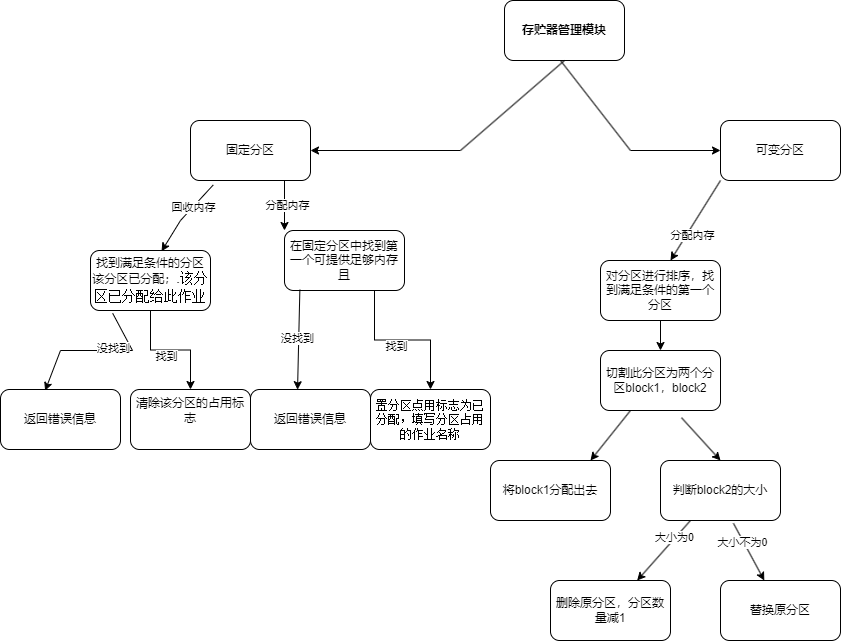

The diagram above was exported from draw.io. Its source (the exported page's mxGraphModel, read from the mxfile embedded in the PNG):
<mxGraphModel dx="2389" dy="818" grid="1" gridSize="10" guides="1" tooltips="1" connect="1" arrows="1" fold="1" page="1" pageScale="1" pageWidth="827" pageHeight="1169" math="0" shadow="0">
  <root>
    <mxCell id="WIyWlLk6GJQsqaUBKTNV-0" />
    <mxCell id="WIyWlLk6GJQsqaUBKTNV-1" parent="WIyWlLk6GJQsqaUBKTNV-0" />
    <mxCell id="vNj8w51jnFbgNjmz4FgH-3" value="在固定分区中找到第一个可提供足够内存且" style="rounded=1;whiteSpace=wrap;html=1;" vertex="1" parent="WIyWlLk6GJQsqaUBKTNV-1">
      <mxGeometry x="134" y="250" width="120" height="60" as="geometry" />
    </mxCell>
    <mxCell id="vNj8w51jnFbgNjmz4FgH-4" value="&lt;b&gt;存贮器管理模块&lt;/b&gt;" style="rounded=1;whiteSpace=wrap;html=1;" vertex="1" parent="WIyWlLk6GJQsqaUBKTNV-1">
      <mxGeometry x="354" y="20" width="120" height="60" as="geometry" />
    </mxCell>
    <mxCell id="vNj8w51jnFbgNjmz4FgH-5" value="" style="endArrow=none;html=1;rounded=0;exitX=0.5;exitY=1;exitDx=0;exitDy=0;" edge="1" parent="WIyWlLk6GJQsqaUBKTNV-1" source="vNj8w51jnFbgNjmz4FgH-4">
      <mxGeometry width="50" height="50" relative="1" as="geometry">
        <mxPoint x="390" y="430" as="sourcePoint" />
        <mxPoint x="310" y="170" as="targetPoint" />
      </mxGeometry>
    </mxCell>
    <mxCell id="vNj8w51jnFbgNjmz4FgH-6" value="" style="endArrow=classic;html=1;rounded=0;" edge="1" parent="WIyWlLk6GJQsqaUBKTNV-1">
      <mxGeometry width="50" height="50" relative="1" as="geometry">
        <mxPoint x="310" y="170" as="sourcePoint" />
        <mxPoint x="160" y="170" as="targetPoint" />
      </mxGeometry>
    </mxCell>
    <mxCell id="vNj8w51jnFbgNjmz4FgH-8" value="" style="edgeStyle=orthogonalEdgeStyle;rounded=0;orthogonalLoop=1;jettySize=auto;html=1;" edge="1" parent="WIyWlLk6GJQsqaUBKTNV-1" source="vNj8w51jnFbgNjmz4FgH-7" target="vNj8w51jnFbgNjmz4FgH-3">
      <mxGeometry relative="1" as="geometry">
        <Array as="points">
          <mxPoint x="140" y="260" />
          <mxPoint x="140" y="260" />
        </Array>
      </mxGeometry>
    </mxCell>
    <mxCell id="vNj8w51jnFbgNjmz4FgH-9" value="分配内存" style="edgeLabel;html=1;align=center;verticalAlign=middle;resizable=0;points=[];" vertex="1" connectable="0" parent="vNj8w51jnFbgNjmz4FgH-8">
      <mxGeometry x="-0.055" y="2" relative="1" as="geometry">
        <mxPoint as="offset" />
      </mxGeometry>
    </mxCell>
    <mxCell id="vNj8w51jnFbgNjmz4FgH-7" value="固定分区" style="rounded=1;whiteSpace=wrap;html=1;" vertex="1" parent="WIyWlLk6GJQsqaUBKTNV-1">
      <mxGeometry x="40" y="140" width="120" height="60" as="geometry" />
    </mxCell>
    <mxCell id="vNj8w51jnFbgNjmz4FgH-11" value="" style="endArrow=classic;html=1;rounded=0;exitX=0.19;exitY=1.073;exitDx=0;exitDy=0;exitPerimeter=0;entryX=0.592;entryY=0.013;entryDx=0;entryDy=0;entryPerimeter=0;" edge="1" parent="WIyWlLk6GJQsqaUBKTNV-1" source="vNj8w51jnFbgNjmz4FgH-7" target="vNj8w51jnFbgNjmz4FgH-12">
      <mxGeometry width="50" height="50" relative="1" as="geometry">
        <mxPoint x="290" y="430" as="sourcePoint" />
        <mxPoint x="63" y="280" as="targetPoint" />
        <Array as="points">
          <mxPoint x="30" y="240" />
        </Array>
      </mxGeometry>
    </mxCell>
    <mxCell id="vNj8w51jnFbgNjmz4FgH-13" value="回收内存" style="edgeLabel;html=1;align=center;verticalAlign=middle;resizable=0;points=[];" vertex="1" connectable="0" parent="vNj8w51jnFbgNjmz4FgH-11">
      <mxGeometry x="-0.3012" relative="1" as="geometry">
        <mxPoint as="offset" />
      </mxGeometry>
    </mxCell>
    <mxCell id="vNj8w51jnFbgNjmz4FgH-15" value="" style="edgeStyle=orthogonalEdgeStyle;rounded=0;orthogonalLoop=1;jettySize=auto;html=1;" edge="1" parent="WIyWlLk6GJQsqaUBKTNV-1" source="vNj8w51jnFbgNjmz4FgH-12" target="vNj8w51jnFbgNjmz4FgH-14">
      <mxGeometry relative="1" as="geometry" />
    </mxCell>
    <mxCell id="vNj8w51jnFbgNjmz4FgH-16" value="找到" style="edgeLabel;html=1;align=center;verticalAlign=middle;resizable=0;points=[];" vertex="1" connectable="0" parent="vNj8w51jnFbgNjmz4FgH-15">
      <mxGeometry x="-0.084" y="-6" relative="1" as="geometry">
        <mxPoint as="offset" />
      </mxGeometry>
    </mxCell>
    <mxCell id="vNj8w51jnFbgNjmz4FgH-12" value="找到满足条件的分区该分区已分配；&lt;span style=&quot;font-size:10.5pt;mso-bidi-font-size:12.0pt;font-family:&amp;quot;Times New Roman&amp;quot;,serif;&lt;br/&gt;mso-fareast-font-family:宋体;mso-font-kerning:1.0pt;mso-ansi-language:EN-US;&lt;br/&gt;mso-fareast-language:ZH-CN;mso-bidi-language:AR-SA&quot; lang=&quot;EN-US&quot;&gt;.&lt;/span&gt;&lt;span style=&quot;font-size:10.5pt;mso-bidi-font-size:12.0pt;font-family:宋体;mso-ascii-font-family:&lt;br/&gt;&amp;quot;Times New Roman&amp;quot;;mso-hansi-font-family:&amp;quot;Times New Roman&amp;quot;;mso-bidi-font-family:&lt;br/&gt;&amp;quot;Times New Roman&amp;quot;;mso-font-kerning:1.0pt;mso-ansi-language:EN-US;mso-fareast-language:&lt;br/&gt;ZH-CN;mso-bidi-language:AR-SA&quot;&gt;该分区已分配给此作业&lt;/span&gt;" style="rounded=1;whiteSpace=wrap;html=1;" vertex="1" parent="WIyWlLk6GJQsqaUBKTNV-1">
      <mxGeometry x="-60" y="270" width="120" height="60" as="geometry" />
    </mxCell>
    <mxCell id="vNj8w51jnFbgNjmz4FgH-14" value="清除该分区的占用标志&lt;span style=&quot;font-size:10.5pt;mso-bidi-font-size:12.0pt;font-family:&amp;quot;Times New Roman&amp;quot;,serif;&lt;br/&gt;mso-fareast-font-family:宋体;mso-font-kerning:1.0pt;mso-ansi-language:EN-US;&lt;br/&gt;mso-fareast-language:ZH-CN;mso-bidi-language:AR-SA&quot; lang=&quot;EN-US&quot;&gt;&lt;br&gt;&amp;nbsp;&lt;/span&gt;" style="whiteSpace=wrap;html=1;rounded=1;" vertex="1" parent="WIyWlLk6GJQsqaUBKTNV-1">
      <mxGeometry x="-20" y="409" width="120" height="60" as="geometry" />
    </mxCell>
    <mxCell id="vNj8w51jnFbgNjmz4FgH-18" value="返回错误信息" style="whiteSpace=wrap;html=1;rounded=1;" vertex="1" parent="WIyWlLk6GJQsqaUBKTNV-1">
      <mxGeometry x="-150" y="409" width="120" height="60" as="geometry" />
    </mxCell>
    <mxCell id="vNj8w51jnFbgNjmz4FgH-20" value="" style="endArrow=classic;html=1;rounded=0;exitX=0.185;exitY=1.047;exitDx=0;exitDy=0;exitPerimeter=0;entryX=0.372;entryY=0.02;entryDx=0;entryDy=0;entryPerimeter=0;" edge="1" parent="WIyWlLk6GJQsqaUBKTNV-1" source="vNj8w51jnFbgNjmz4FgH-12" target="vNj8w51jnFbgNjmz4FgH-18">
      <mxGeometry width="50" height="50" relative="1" as="geometry">
        <mxPoint x="290" y="430" as="sourcePoint" />
        <mxPoint x="340" y="380" as="targetPoint" />
        <Array as="points">
          <mxPoint x="-18" y="370" />
          <mxPoint x="-90" y="370" />
        </Array>
      </mxGeometry>
    </mxCell>
    <mxCell id="vNj8w51jnFbgNjmz4FgH-21" value="没找到" style="edgeLabel;html=1;align=center;verticalAlign=middle;resizable=0;points=[];" vertex="1" connectable="0" parent="vNj8w51jnFbgNjmz4FgH-20">
      <mxGeometry x="-0.217" y="-3" relative="1" as="geometry">
        <mxPoint as="offset" />
      </mxGeometry>
    </mxCell>
    <mxCell id="vNj8w51jnFbgNjmz4FgH-22" value="" style="edgeStyle=orthogonalEdgeStyle;rounded=0;orthogonalLoop=1;jettySize=auto;html=1;exitX=0.75;exitY=1;exitDx=0;exitDy=0;" edge="1" parent="WIyWlLk6GJQsqaUBKTNV-1" target="vNj8w51jnFbgNjmz4FgH-24" source="vNj8w51jnFbgNjmz4FgH-3">
      <mxGeometry relative="1" as="geometry">
        <mxPoint x="210" y="340" as="sourcePoint" />
      </mxGeometry>
    </mxCell>
    <mxCell id="vNj8w51jnFbgNjmz4FgH-23" value="找到" style="edgeLabel;html=1;align=center;verticalAlign=middle;resizable=0;points=[];" vertex="1" connectable="0" parent="vNj8w51jnFbgNjmz4FgH-22">
      <mxGeometry x="-0.084" y="-6" relative="1" as="geometry">
        <mxPoint as="offset" />
      </mxGeometry>
    </mxCell>
    <mxCell id="vNj8w51jnFbgNjmz4FgH-24" value="&lt;span style=&quot;font-size:&lt;br/&gt;10.5pt;mso-bidi-font-size:12.0pt;font-family:&amp;quot;Times New Roman&amp;quot;,serif;&lt;br/&gt;mso-fareast-font-family:宋体;mso-font-kerning:1.0pt;mso-ansi-language:EN-US;&lt;br/&gt;mso-fareast-language:ZH-CN;mso-bidi-language:AR-SA&quot; lang=&quot;EN-US&quot;&gt;置分区点用标志为已分配，填写分区占用的作业名称&lt;br&gt;&lt;/span&gt;" style="whiteSpace=wrap;html=1;rounded=1;" vertex="1" parent="WIyWlLk6GJQsqaUBKTNV-1">
      <mxGeometry x="220" y="409" width="120" height="60" as="geometry" />
    </mxCell>
    <mxCell id="vNj8w51jnFbgNjmz4FgH-25" value="返回错误信息" style="whiteSpace=wrap;html=1;rounded=1;" vertex="1" parent="WIyWlLk6GJQsqaUBKTNV-1">
      <mxGeometry x="100" y="409" width="120" height="60" as="geometry" />
    </mxCell>
    <mxCell id="vNj8w51jnFbgNjmz4FgH-29" value="" style="endArrow=classic;html=1;rounded=0;exitX=0.128;exitY=0.987;exitDx=0;exitDy=0;exitPerimeter=0;entryX=0.392;entryY=0.003;entryDx=0;entryDy=0;entryPerimeter=0;" edge="1" parent="WIyWlLk6GJQsqaUBKTNV-1" source="vNj8w51jnFbgNjmz4FgH-3" target="vNj8w51jnFbgNjmz4FgH-25">
      <mxGeometry width="50" height="50" relative="1" as="geometry">
        <mxPoint x="290" y="430" as="sourcePoint" />
        <mxPoint x="340" y="380" as="targetPoint" />
      </mxGeometry>
    </mxCell>
    <mxCell id="vNj8w51jnFbgNjmz4FgH-30" value="没找到" style="edgeLabel;html=1;align=center;verticalAlign=middle;resizable=0;points=[];" vertex="1" connectable="0" parent="vNj8w51jnFbgNjmz4FgH-29">
      <mxGeometry x="-0.0471" y="-2" relative="1" as="geometry">
        <mxPoint as="offset" />
      </mxGeometry>
    </mxCell>
    <mxCell id="vNj8w51jnFbgNjmz4FgH-31" value="" style="endArrow=none;html=1;rounded=0;" edge="1" parent="WIyWlLk6GJQsqaUBKTNV-1">
      <mxGeometry width="50" height="50" relative="1" as="geometry">
        <mxPoint x="410" y="80" as="sourcePoint" />
        <mxPoint x="480" y="170" as="targetPoint" />
      </mxGeometry>
    </mxCell>
    <mxCell id="vNj8w51jnFbgNjmz4FgH-32" value="" style="endArrow=classic;html=1;rounded=0;" edge="1" parent="WIyWlLk6GJQsqaUBKTNV-1" target="vNj8w51jnFbgNjmz4FgH-33">
      <mxGeometry width="50" height="50" relative="1" as="geometry">
        <mxPoint x="480" y="170" as="sourcePoint" />
        <mxPoint x="590" y="170" as="targetPoint" />
      </mxGeometry>
    </mxCell>
    <mxCell id="vNj8w51jnFbgNjmz4FgH-33" value="可变分区" style="rounded=1;whiteSpace=wrap;html=1;" vertex="1" parent="WIyWlLk6GJQsqaUBKTNV-1">
      <mxGeometry x="570" y="140" width="120" height="60" as="geometry" />
    </mxCell>
    <mxCell id="vNj8w51jnFbgNjmz4FgH-35" value="" style="endArrow=classic;html=1;rounded=0;exitX=0;exitY=1;exitDx=0;exitDy=0;" edge="1" parent="WIyWlLk6GJQsqaUBKTNV-1" source="vNj8w51jnFbgNjmz4FgH-33">
      <mxGeometry width="50" height="50" relative="1" as="geometry">
        <mxPoint x="390" y="430" as="sourcePoint" />
        <mxPoint x="520" y="280" as="targetPoint" />
      </mxGeometry>
    </mxCell>
    <mxCell id="vNj8w51jnFbgNjmz4FgH-36" value="分配内存" style="edgeLabel;html=1;align=center;verticalAlign=middle;resizable=0;points=[];" vertex="1" connectable="0" parent="vNj8w51jnFbgNjmz4FgH-35">
      <mxGeometry x="0.2881" y="5" relative="1" as="geometry">
        <mxPoint as="offset" />
      </mxGeometry>
    </mxCell>
    <mxCell id="vNj8w51jnFbgNjmz4FgH-42" value="" style="edgeStyle=orthogonalEdgeStyle;rounded=0;orthogonalLoop=1;jettySize=auto;html=1;" edge="1" parent="WIyWlLk6GJQsqaUBKTNV-1" source="vNj8w51jnFbgNjmz4FgH-38" target="vNj8w51jnFbgNjmz4FgH-41">
      <mxGeometry relative="1" as="geometry" />
    </mxCell>
    <mxCell id="vNj8w51jnFbgNjmz4FgH-38" value="对分区进行排序，找到满足条件的第一个分区" style="rounded=1;whiteSpace=wrap;html=1;" vertex="1" parent="WIyWlLk6GJQsqaUBKTNV-1">
      <mxGeometry x="450" y="280" width="120" height="60" as="geometry" />
    </mxCell>
    <mxCell id="vNj8w51jnFbgNjmz4FgH-41" value="切割此分区为两个分区block1，block2" style="whiteSpace=wrap;html=1;rounded=1;" vertex="1" parent="WIyWlLk6GJQsqaUBKTNV-1">
      <mxGeometry x="450" y="370" width="120" height="60" as="geometry" />
    </mxCell>
    <mxCell id="vNj8w51jnFbgNjmz4FgH-43" value="" style="endArrow=classic;html=1;rounded=0;exitX=0.25;exitY=1;exitDx=0;exitDy=0;" edge="1" parent="WIyWlLk6GJQsqaUBKTNV-1" source="vNj8w51jnFbgNjmz4FgH-41">
      <mxGeometry width="50" height="50" relative="1" as="geometry">
        <mxPoint x="390" y="430" as="sourcePoint" />
        <mxPoint x="440" y="480" as="targetPoint" />
      </mxGeometry>
    </mxCell>
    <mxCell id="vNj8w51jnFbgNjmz4FgH-44" value="将block1分配出去" style="rounded=1;whiteSpace=wrap;html=1;" vertex="1" parent="WIyWlLk6GJQsqaUBKTNV-1">
      <mxGeometry x="340" y="480" width="120" height="60" as="geometry" />
    </mxCell>
    <mxCell id="vNj8w51jnFbgNjmz4FgH-45" value="判断block2的大小" style="rounded=1;whiteSpace=wrap;html=1;" vertex="1" parent="WIyWlLk6GJQsqaUBKTNV-1">
      <mxGeometry x="510" y="480" width="120" height="60" as="geometry" />
    </mxCell>
    <mxCell id="vNj8w51jnFbgNjmz4FgH-46" value="" style="endArrow=classic;html=1;rounded=0;exitX=0.675;exitY=1.12;exitDx=0;exitDy=0;exitPerimeter=0;entryX=0.5;entryY=0;entryDx=0;entryDy=0;" edge="1" parent="WIyWlLk6GJQsqaUBKTNV-1" source="vNj8w51jnFbgNjmz4FgH-41" target="vNj8w51jnFbgNjmz4FgH-45">
      <mxGeometry width="50" height="50" relative="1" as="geometry">
        <mxPoint x="390" y="430" as="sourcePoint" />
        <mxPoint x="450" y="390" as="targetPoint" />
      </mxGeometry>
    </mxCell>
    <mxCell id="vNj8w51jnFbgNjmz4FgH-47" value="" style="endArrow=classic;html=1;rounded=0;exitX=0.25;exitY=1;exitDx=0;exitDy=0;" edge="1" parent="WIyWlLk6GJQsqaUBKTNV-1" source="vNj8w51jnFbgNjmz4FgH-45" target="vNj8w51jnFbgNjmz4FgH-48">
      <mxGeometry width="50" height="50" relative="1" as="geometry">
        <mxPoint x="390" y="430" as="sourcePoint" />
        <mxPoint x="500" y="600" as="targetPoint" />
      </mxGeometry>
    </mxCell>
    <mxCell id="vNj8w51jnFbgNjmz4FgH-49" value="大小为0" style="edgeLabel;html=1;align=center;verticalAlign=middle;resizable=0;points=[];" vertex="1" connectable="0" parent="vNj8w51jnFbgNjmz4FgH-47">
      <mxGeometry x="-0.4199" y="-2" relative="1" as="geometry">
        <mxPoint y="1" as="offset" />
      </mxGeometry>
    </mxCell>
    <mxCell id="vNj8w51jnFbgNjmz4FgH-48" value="删除原分区，分区数量减1" style="rounded=1;whiteSpace=wrap;html=1;" vertex="1" parent="WIyWlLk6GJQsqaUBKTNV-1">
      <mxGeometry x="400" y="600" width="120" height="60" as="geometry" />
    </mxCell>
    <mxCell id="vNj8w51jnFbgNjmz4FgH-50" value="" style="endArrow=classic;html=1;rounded=0;exitX=0.608;exitY=1.047;exitDx=0;exitDy=0;exitPerimeter=0;" edge="1" parent="WIyWlLk6GJQsqaUBKTNV-1" source="vNj8w51jnFbgNjmz4FgH-45" target="vNj8w51jnFbgNjmz4FgH-51">
      <mxGeometry width="50" height="50" relative="1" as="geometry">
        <mxPoint x="390" y="430" as="sourcePoint" />
        <mxPoint x="630" y="600" as="targetPoint" />
      </mxGeometry>
    </mxCell>
    <mxCell id="vNj8w51jnFbgNjmz4FgH-52" value="大小不为0" style="edgeLabel;html=1;align=center;verticalAlign=middle;resizable=0;points=[];" vertex="1" connectable="0" parent="vNj8w51jnFbgNjmz4FgH-50">
      <mxGeometry x="-0.3733" y="-1" relative="1" as="geometry">
        <mxPoint y="1" as="offset" />
      </mxGeometry>
    </mxCell>
    <mxCell id="vNj8w51jnFbgNjmz4FgH-51" value="替换原分区" style="rounded=1;whiteSpace=wrap;html=1;" vertex="1" parent="WIyWlLk6GJQsqaUBKTNV-1">
      <mxGeometry x="570" y="600" width="120" height="60" as="geometry" />
    </mxCell>
  </root>
</mxGraphModel>